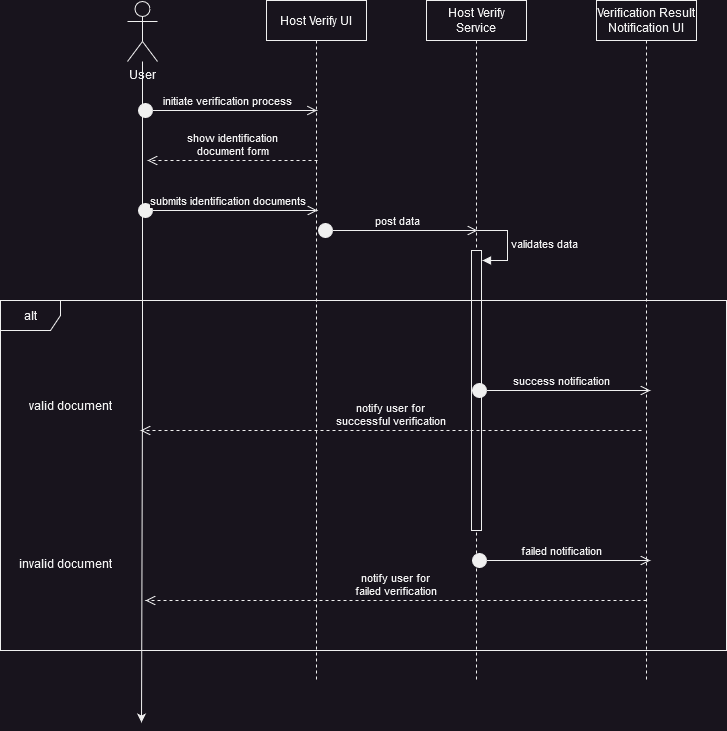

The diagram above was exported from draw.io. Its source (the exported page's mxGraphModel, read from the mxfile embedded in the PNG):
<mxGraphModel dx="715" dy="575" grid="1" gridSize="10" guides="1" tooltips="1" connect="1" arrows="1" fold="1" page="1" pageScale="1" pageWidth="850" pageHeight="1100" math="0" shadow="0">
  <root>
    <mxCell id="0" />
    <mxCell id="1" parent="0" />
    <mxCell id="7PmN8r2ZX-SVQ15PitDt-17" value="Host Verify Service" style="shape=umlLifeline;perimeter=lifelinePerimeter;whiteSpace=wrap;html=1;container=0;dropTarget=0;collapsible=0;recursiveResize=0;outlineConnect=0;portConstraint=eastwest;newEdgeStyle={&quot;edgeStyle&quot;:&quot;elbowEdgeStyle&quot;,&quot;elbow&quot;:&quot;vertical&quot;,&quot;curved&quot;:0,&quot;rounded&quot;:0};" vertex="1" parent="1">
      <mxGeometry x="436" y="50" width="100" height="680" as="geometry" />
    </mxCell>
    <mxCell id="7PmN8r2ZX-SVQ15PitDt-18" style="edgeStyle=orthogonalEdgeStyle;rounded=0;orthogonalLoop=1;jettySize=auto;html=1;" edge="1" parent="1" source="7PmN8r2ZX-SVQ15PitDt-19">
      <mxGeometry relative="1" as="geometry">
        <mxPoint x="151" y="772" as="targetPoint" />
      </mxGeometry>
    </mxCell>
    <mxCell id="7PmN8r2ZX-SVQ15PitDt-19" value="User" style="shape=umlActor;verticalLabelPosition=bottom;verticalAlign=top;html=1;outlineConnect=0;" vertex="1" parent="1">
      <mxGeometry x="137" y="51" width="30" height="60" as="geometry" />
    </mxCell>
    <mxCell id="7PmN8r2ZX-SVQ15PitDt-20" value="Host Verify UI" style="shape=umlLifeline;perimeter=lifelinePerimeter;whiteSpace=wrap;html=1;container=0;dropTarget=0;collapsible=0;recursiveResize=0;outlineConnect=0;portConstraint=eastwest;newEdgeStyle={&quot;edgeStyle&quot;:&quot;elbowEdgeStyle&quot;,&quot;elbow&quot;:&quot;vertical&quot;,&quot;curved&quot;:0,&quot;rounded&quot;:0};" vertex="1" parent="1">
      <mxGeometry x="276" y="50" width="100" height="680" as="geometry" />
    </mxCell>
    <mxCell id="7PmN8r2ZX-SVQ15PitDt-21" value="Verification Result Notification UI" style="shape=umlLifeline;perimeter=lifelinePerimeter;whiteSpace=wrap;html=1;container=0;dropTarget=0;collapsible=0;recursiveResize=0;outlineConnect=0;portConstraint=eastwest;newEdgeStyle={&quot;edgeStyle&quot;:&quot;elbowEdgeStyle&quot;,&quot;elbow&quot;:&quot;vertical&quot;,&quot;curved&quot;:0,&quot;rounded&quot;:0};" vertex="1" parent="1">
      <mxGeometry x="606" y="50" width="100" height="680" as="geometry" />
    </mxCell>
    <mxCell id="7PmN8r2ZX-SVQ15PitDt-33" value="initiate verification process" style="html=1;verticalAlign=bottom;startArrow=circle;startFill=1;endArrow=open;startSize=6;endSize=8;edgeStyle=elbowEdgeStyle;elbow=vertical;curved=0;rounded=0;" edge="1" parent="1">
      <mxGeometry x="0.0028" width="80" relative="1" as="geometry">
        <mxPoint x="147" y="160" as="sourcePoint" />
        <mxPoint x="326.5" y="160" as="targetPoint" />
        <mxPoint as="offset" />
      </mxGeometry>
    </mxCell>
    <mxCell id="7PmN8r2ZX-SVQ15PitDt-34" value="&lt;div&gt;show identification &lt;br&gt;&lt;/div&gt;&lt;div&gt;document form&lt;/div&gt;" style="html=1;verticalAlign=bottom;endArrow=open;dashed=1;endSize=8;edgeStyle=elbowEdgeStyle;elbow=vertical;curved=0;rounded=0;" edge="1" parent="1">
      <mxGeometry relative="1" as="geometry">
        <mxPoint x="327" y="210" as="sourcePoint" />
        <mxPoint x="157" y="210" as="targetPoint" />
      </mxGeometry>
    </mxCell>
    <mxCell id="7PmN8r2ZX-SVQ15PitDt-35" value="submits identification documents" style="html=1;verticalAlign=bottom;startArrow=circle;startFill=1;endArrow=open;startSize=6;endSize=8;edgeStyle=elbowEdgeStyle;elbow=vertical;curved=0;rounded=0;" edge="1" parent="1">
      <mxGeometry x="0.0028" width="80" relative="1" as="geometry">
        <mxPoint x="147" y="260" as="sourcePoint" />
        <mxPoint x="327" y="260" as="targetPoint" />
        <mxPoint as="offset" />
      </mxGeometry>
    </mxCell>
    <mxCell id="7PmN8r2ZX-SVQ15PitDt-36" value="post data" style="html=1;verticalAlign=bottom;startArrow=circle;startFill=1;endArrow=open;startSize=6;endSize=8;edgeStyle=elbowEdgeStyle;elbow=vertical;curved=0;rounded=0;" edge="1" parent="1">
      <mxGeometry x="0.0028" width="80" relative="1" as="geometry">
        <mxPoint x="327" y="280" as="sourcePoint" />
        <mxPoint x="487" y="280" as="targetPoint" />
        <mxPoint as="offset" />
      </mxGeometry>
    </mxCell>
    <mxCell id="7PmN8r2ZX-SVQ15PitDt-37" value="" style="html=1;points=[];perimeter=orthogonalPerimeter;outlineConnect=0;targetShapes=umlLifeline;portConstraint=eastwest;newEdgeStyle={&quot;edgeStyle&quot;:&quot;elbowEdgeStyle&quot;,&quot;elbow&quot;:&quot;vertical&quot;,&quot;curved&quot;:0,&quot;rounded&quot;:0};" vertex="1" parent="1">
      <mxGeometry x="481" y="300" width="10" height="280" as="geometry" />
    </mxCell>
    <mxCell id="7PmN8r2ZX-SVQ15PitDt-38" value="validates data" style="html=1;align=left;spacingLeft=2;endArrow=block;rounded=0;edgeStyle=orthogonalEdgeStyle;curved=0;rounded=0;" edge="1" parent="1">
      <mxGeometry relative="1" as="geometry">
        <mxPoint x="487" y="280" as="sourcePoint" />
        <Array as="points">
          <mxPoint x="517" y="310" />
        </Array>
        <mxPoint x="492" y="310" as="targetPoint" />
      </mxGeometry>
    </mxCell>
    <mxCell id="7PmN8r2ZX-SVQ15PitDt-39" value="alt" style="shape=umlFrame;whiteSpace=wrap;html=1;pointerEvents=0;" vertex="1" parent="1">
      <mxGeometry x="10" y="350" width="726" height="350" as="geometry" />
    </mxCell>
    <mxCell id="7PmN8r2ZX-SVQ15PitDt-40" value="valid document" style="text;html=1;align=center;verticalAlign=middle;resizable=0;points=[];autosize=1;strokeColor=none;fillColor=none;" vertex="1" parent="1">
      <mxGeometry x="30" y="440" width="100" height="30" as="geometry" />
    </mxCell>
    <mxCell id="7PmN8r2ZX-SVQ15PitDt-41" value="invalid document" style="text;html=1;align=center;verticalAlign=middle;resizable=0;points=[];autosize=1;strokeColor=none;fillColor=none;" vertex="1" parent="1">
      <mxGeometry x="20" y="598" width="110" height="30" as="geometry" />
    </mxCell>
    <mxCell id="7PmN8r2ZX-SVQ15PitDt-43" value="success notification" style="html=1;verticalAlign=bottom;startArrow=circle;startFill=1;endArrow=open;startSize=6;endSize=8;edgeStyle=elbowEdgeStyle;elbow=vertical;curved=0;rounded=0;" edge="1" parent="1">
      <mxGeometry x="0.0028" width="80" relative="1" as="geometry">
        <mxPoint x="481" y="440" as="sourcePoint" />
        <mxPoint x="660" y="440" as="targetPoint" />
        <mxPoint as="offset" />
      </mxGeometry>
    </mxCell>
    <mxCell id="7PmN8r2ZX-SVQ15PitDt-45" value="&lt;div&gt;notify user for &lt;br&gt;&lt;/div&gt;&lt;div&gt;successful verification&lt;/div&gt;" style="html=1;verticalAlign=bottom;endArrow=open;dashed=1;endSize=8;edgeStyle=elbowEdgeStyle;elbow=vertical;curved=0;rounded=0;" edge="1" parent="1">
      <mxGeometry relative="1" as="geometry">
        <mxPoint x="651" y="480" as="sourcePoint" />
        <mxPoint x="150" y="480" as="targetPoint" />
        <Array as="points">
          <mxPoint x="410" y="480" />
        </Array>
      </mxGeometry>
    </mxCell>
    <mxCell id="7PmN8r2ZX-SVQ15PitDt-46" value="failed notification" style="html=1;verticalAlign=bottom;startArrow=circle;startFill=1;endArrow=open;startSize=6;endSize=8;edgeStyle=elbowEdgeStyle;elbow=vertical;curved=0;rounded=0;" edge="1" parent="1">
      <mxGeometry x="0.0028" width="80" relative="1" as="geometry">
        <mxPoint x="481" y="610" as="sourcePoint" />
        <mxPoint x="660" y="610" as="targetPoint" />
        <mxPoint as="offset" />
      </mxGeometry>
    </mxCell>
    <mxCell id="7PmN8r2ZX-SVQ15PitDt-47" value="&lt;div&gt;notify user for &lt;br&gt;&lt;/div&gt;&lt;div&gt;failed verification&lt;/div&gt;" style="html=1;verticalAlign=bottom;endArrow=open;dashed=1;endSize=8;edgeStyle=elbowEdgeStyle;elbow=vertical;curved=0;rounded=0;" edge="1" parent="1">
      <mxGeometry relative="1" as="geometry">
        <mxPoint x="656" y="650" as="sourcePoint" />
        <mxPoint x="155" y="650" as="targetPoint" />
        <Array as="points">
          <mxPoint x="415" y="650" />
        </Array>
      </mxGeometry>
    </mxCell>
  </root>
</mxGraphModel>